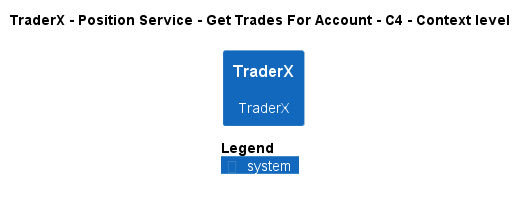

The diagram above was rendered by PlantUML. Its source (embedded in the PNG):
@startuml
!pragma layout smetana
!include ..\..\..\..\..\..\..\.c4s\C4_Context.puml

AddElementTag("c4interflow:lifecycle:new", $bgColor=green, $fontColor=#ffffff, $borderColor=green, $shadowing="False")
AddElementTag("c4interflow:lifecycle:changed", $bgColor=orange, $fontColor=#ffffff, $borderColor=orange, $shadowing="False")
AddElementTag("c4interflow:lifecycle:removed", $bgColor=red, $fontColor=#ffffff, $borderColor=red, $shadowing="False")

AddRelTag("c4interflow:lifecycle:new", $textColor=green, $lineColor=green)
AddRelTag("c4interflow:lifecycle:changed", $textColor=orange, $lineColor=orange)
AddRelTag("c4interflow:lifecycle:removed", $textColor=red, $lineColor=red)

SHOW_PERSON_PORTRAIT()
LAYOUT_TOP_DOWN()

skinparam linetype polyline

title TraderX - Position Service - Get Trades For Account - C4 - Context level

System(TraderX.SoftwareSystems.TraderX, "TraderX", "TraderX")



SHOW_LEGEND()
@enduml